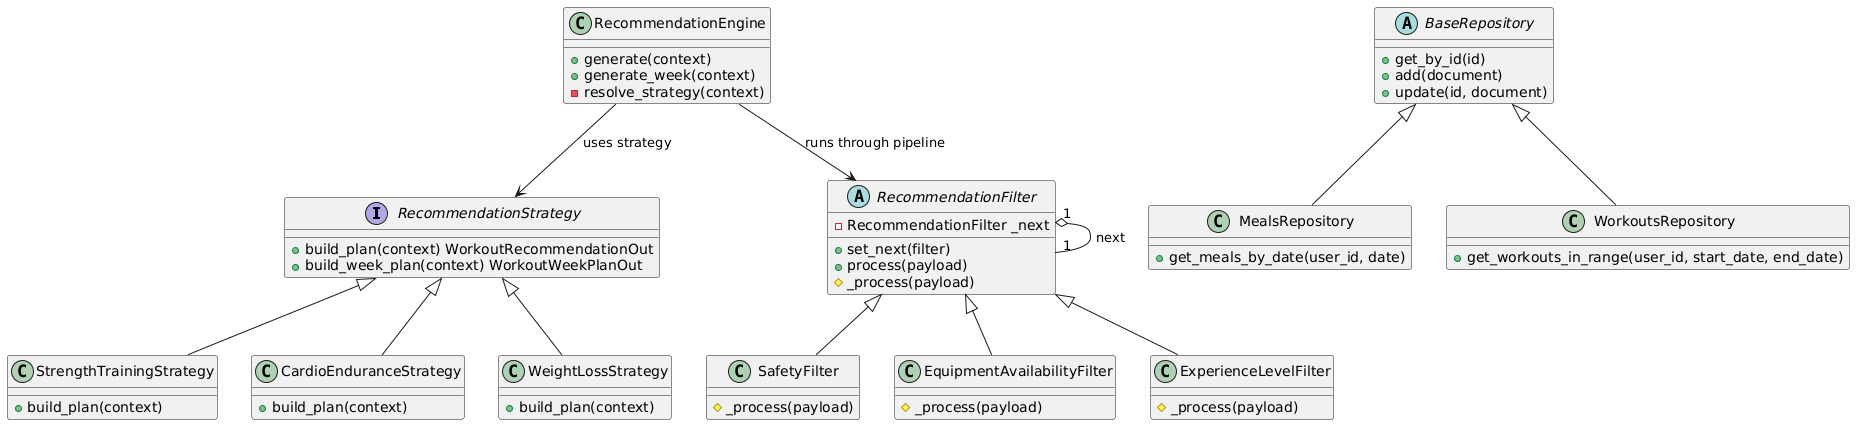

The diagram above was rendered by PlantUML. Its source (embedded in the PNG):
@startuml
' Strategy Pattern (Recommendation Strategies)
interface RecommendationStrategy {
    +build_plan(context) WorkoutRecommendationOut
    +build_week_plan(context) WorkoutWeekPlanOut
}

class StrengthTrainingStrategy {
    +build_plan(context)
}

class CardioEnduranceStrategy {
    +build_plan(context)
}

class WeightLossStrategy {
    +build_plan(context)
}

RecommendationStrategy <|-- StrengthTrainingStrategy
RecommendationStrategy <|-- CardioEnduranceStrategy
RecommendationStrategy <|-- WeightLossStrategy


' Chain of Responsibility Pattern (Recommendation Filters)
abstract class RecommendationFilter {
    - RecommendationFilter _next
    +set_next(filter)
    +process(payload)
    #_process(payload)
}

class SafetyFilter {
    #_process(payload)
}

class EquipmentAvailabilityFilter {
    #_process(payload)
}

class ExperienceLevelFilter {
    #_process(payload)
}

RecommendationFilter <|-- SafetyFilter
RecommendationFilter <|-- EquipmentAvailabilityFilter
RecommendationFilter <|-- ExperienceLevelFilter
RecommendationFilter "1" o-- "1" RecommendationFilter : next


' Recommendation Engine composition
class RecommendationEngine {
    +generate(context)
    +generate_week(context)
    -resolve_strategy(context)
}

RecommendationEngine --> RecommendationStrategy : uses strategy
RecommendationEngine --> RecommendationFilter : runs through pipeline


' Repository Pattern (Data Access Layer)
abstract class BaseRepository {
    +get_by_id(id)
    +add(document)
    +update(id, document)
}

class MealsRepository {
    +get_meals_by_date(user_id, date)
}

class WorkoutsRepository {
    +get_workouts_in_range(user_id, start_date, end_date)
}

BaseRepository <|-- MealsRepository
BaseRepository <|-- WorkoutsRepository
@enduml